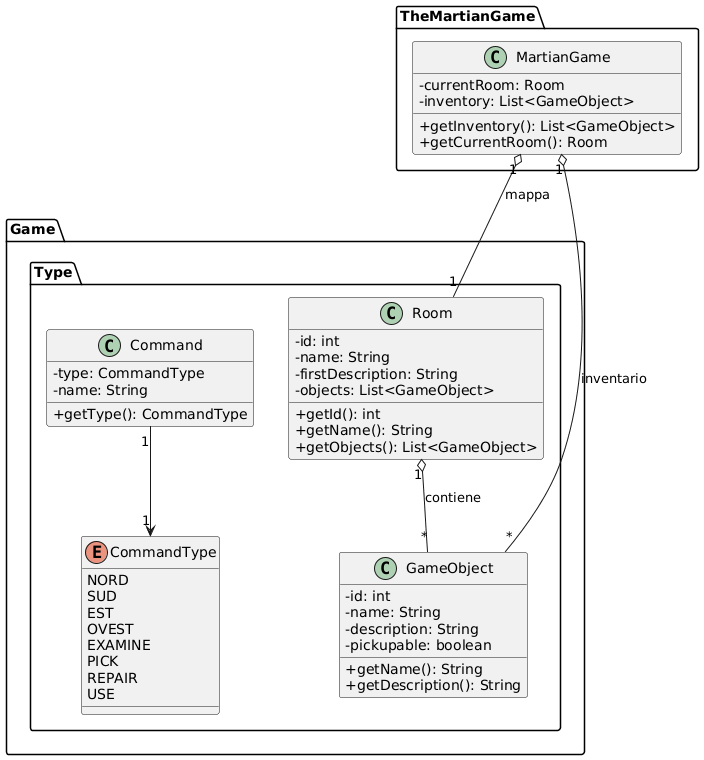

The diagram above was rendered by PlantUML. Its source (embedded in the PNG):
@startuml
skinparam classAttributeIconSize 0

package Game {
    package Type {
        class Command {
            -type: CommandType
            -name: String
            +getType(): CommandType
        }

        enum CommandType {
            NORD
            SUD
            EST
            OVEST
            EXAMINE
            PICK
            REPAIR
            USE
        }

        class Room {
            -id: int
            -name: String
            -firstDescription: String
            -objects: List<GameObject>
            +getId(): int
            +getName(): String
            +getObjects(): List<GameObject>
        }

        class GameObject {
            -id: int
            -name: String
            -description: String
            -pickupable: boolean
            +getName(): String
            +getDescription(): String
        }
        
        Command "1" --> "1" CommandType
        Room "1" o-- "*" GameObject : contiene
    }
}

package TheMartianGame {
    class MartianGame {
        -currentRoom: Room
        -inventory: List<GameObject>
        +getInventory(): List<GameObject>
        +getCurrentRoom(): Room
    }
}

MartianGame "1" o-- "1" Room : mappa
MartianGame "1" o-- "*" GameObject : inventario
@enduml